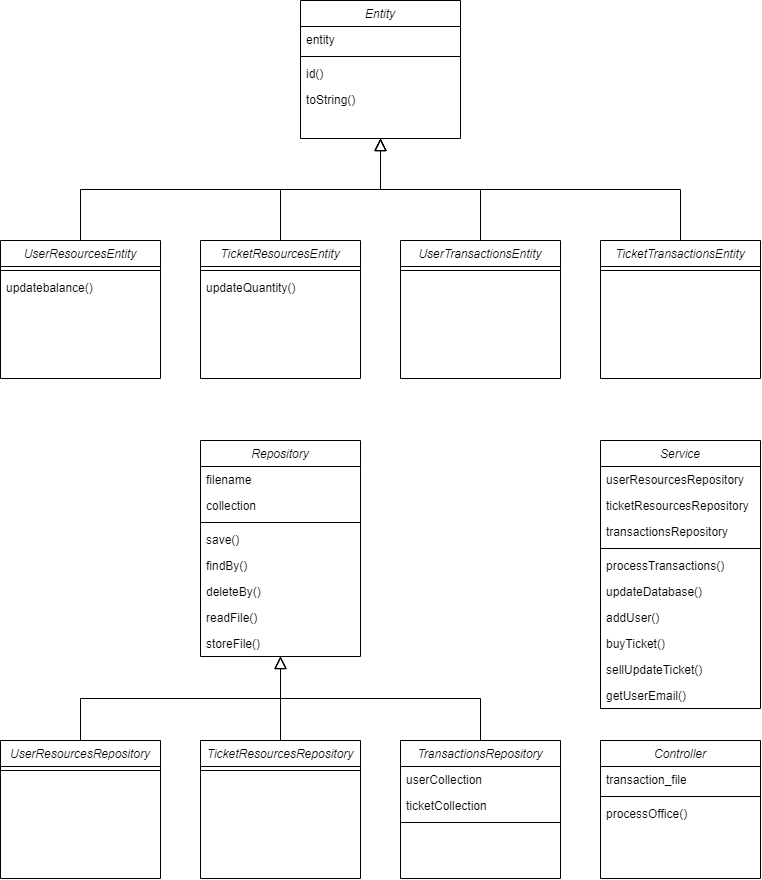

The diagram above was exported from draw.io. Its source (the exported page's mxGraphModel, read from the mxfile embedded in the PNG):
<mxGraphModel dx="2858" dy="1143" grid="1" gridSize="10" guides="1" tooltips="1" connect="1" arrows="1" fold="1" page="1" pageScale="1" pageWidth="827" pageHeight="1169" math="0" shadow="0">
  <root>
    <mxCell id="0" />
    <mxCell id="1" parent="0" />
    <mxCell id="3hhsKNxDvIUT4OKMFk7u-1" value="Entity" style="swimlane;fontStyle=2;align=center;verticalAlign=top;childLayout=stackLayout;horizontal=1;startSize=26;horizontalStack=0;resizeParent=1;resizeLast=0;collapsible=1;marginBottom=0;rounded=0;shadow=0;strokeWidth=1;" vertex="1" parent="1">
      <mxGeometry x="-500" y="120" width="160" height="138" as="geometry">
        <mxRectangle x="230" y="140" width="160" height="26" as="alternateBounds" />
      </mxGeometry>
    </mxCell>
    <mxCell id="3hhsKNxDvIUT4OKMFk7u-2" value="entity" style="text;align=left;verticalAlign=top;spacingLeft=4;spacingRight=4;overflow=hidden;rotatable=0;points=[[0,0.5],[1,0.5]];portConstraint=eastwest;" vertex="1" parent="3hhsKNxDvIUT4OKMFk7u-1">
      <mxGeometry y="26" width="160" height="26" as="geometry" />
    </mxCell>
    <mxCell id="3hhsKNxDvIUT4OKMFk7u-5" value="" style="line;html=1;strokeWidth=1;align=left;verticalAlign=middle;spacingTop=-1;spacingLeft=3;spacingRight=3;rotatable=0;labelPosition=right;points=[];portConstraint=eastwest;" vertex="1" parent="3hhsKNxDvIUT4OKMFk7u-1">
      <mxGeometry y="52" width="160" height="8" as="geometry" />
    </mxCell>
    <mxCell id="3hhsKNxDvIUT4OKMFk7u-6" value="id()" style="text;align=left;verticalAlign=top;spacingLeft=4;spacingRight=4;overflow=hidden;rotatable=0;points=[[0,0.5],[1,0.5]];portConstraint=eastwest;" vertex="1" parent="3hhsKNxDvIUT4OKMFk7u-1">
      <mxGeometry y="60" width="160" height="26" as="geometry" />
    </mxCell>
    <mxCell id="3hhsKNxDvIUT4OKMFk7u-7" value="toString()" style="text;align=left;verticalAlign=top;spacingLeft=4;spacingRight=4;overflow=hidden;rotatable=0;points=[[0,0.5],[1,0.5]];portConstraint=eastwest;" vertex="1" parent="3hhsKNxDvIUT4OKMFk7u-1">
      <mxGeometry y="86" width="160" height="26" as="geometry" />
    </mxCell>
    <mxCell id="3hhsKNxDvIUT4OKMFk7u-23" style="edgeStyle=orthogonalEdgeStyle;rounded=0;orthogonalLoop=1;jettySize=auto;html=1;exitX=0.5;exitY=0;exitDx=0;exitDy=0;entryX=0.5;entryY=1;entryDx=0;entryDy=0;endArrow=block;endFill=0;endSize=10;strokeWidth=1;" edge="1" parent="1" source="3hhsKNxDvIUT4OKMFk7u-8" target="3hhsKNxDvIUT4OKMFk7u-1">
      <mxGeometry relative="1" as="geometry" />
    </mxCell>
    <mxCell id="3hhsKNxDvIUT4OKMFk7u-8" value="UserResourcesEntity" style="swimlane;fontStyle=2;align=center;verticalAlign=top;childLayout=stackLayout;horizontal=1;startSize=26;horizontalStack=0;resizeParent=1;resizeLast=0;collapsible=1;marginBottom=0;rounded=0;shadow=0;strokeWidth=1;" vertex="1" parent="1">
      <mxGeometry x="-800" y="360" width="160" height="138" as="geometry">
        <mxRectangle x="230" y="140" width="160" height="26" as="alternateBounds" />
      </mxGeometry>
    </mxCell>
    <mxCell id="3hhsKNxDvIUT4OKMFk7u-10" value="" style="line;html=1;strokeWidth=1;align=left;verticalAlign=middle;spacingTop=-1;spacingLeft=3;spacingRight=3;rotatable=0;labelPosition=right;points=[];portConstraint=eastwest;" vertex="1" parent="3hhsKNxDvIUT4OKMFk7u-8">
      <mxGeometry y="26" width="160" height="8" as="geometry" />
    </mxCell>
    <mxCell id="3hhsKNxDvIUT4OKMFk7u-11" value="updatebalance()" style="text;align=left;verticalAlign=top;spacingLeft=4;spacingRight=4;overflow=hidden;rotatable=0;points=[[0,0.5],[1,0.5]];portConstraint=eastwest;" vertex="1" parent="3hhsKNxDvIUT4OKMFk7u-8">
      <mxGeometry y="34" width="160" height="26" as="geometry" />
    </mxCell>
    <mxCell id="3hhsKNxDvIUT4OKMFk7u-24" style="edgeStyle=orthogonalEdgeStyle;rounded=0;orthogonalLoop=1;jettySize=auto;html=1;exitX=0.5;exitY=0;exitDx=0;exitDy=0;entryX=0.5;entryY=1;entryDx=0;entryDy=0;endArrow=block;endFill=0;endSize=10;strokeWidth=1;" edge="1" parent="1" source="3hhsKNxDvIUT4OKMFk7u-13" target="3hhsKNxDvIUT4OKMFk7u-1">
      <mxGeometry relative="1" as="geometry" />
    </mxCell>
    <mxCell id="3hhsKNxDvIUT4OKMFk7u-13" value="TicketResourcesEntity" style="swimlane;fontStyle=2;align=center;verticalAlign=top;childLayout=stackLayout;horizontal=1;startSize=26;horizontalStack=0;resizeParent=1;resizeLast=0;collapsible=1;marginBottom=0;rounded=0;shadow=0;strokeWidth=1;" vertex="1" parent="1">
      <mxGeometry x="-600" y="360" width="160" height="138" as="geometry">
        <mxRectangle x="230" y="140" width="160" height="26" as="alternateBounds" />
      </mxGeometry>
    </mxCell>
    <mxCell id="3hhsKNxDvIUT4OKMFk7u-14" value="" style="line;html=1;strokeWidth=1;align=left;verticalAlign=middle;spacingTop=-1;spacingLeft=3;spacingRight=3;rotatable=0;labelPosition=right;points=[];portConstraint=eastwest;" vertex="1" parent="3hhsKNxDvIUT4OKMFk7u-13">
      <mxGeometry y="26" width="160" height="8" as="geometry" />
    </mxCell>
    <mxCell id="3hhsKNxDvIUT4OKMFk7u-15" value="updateQuantity()" style="text;align=left;verticalAlign=top;spacingLeft=4;spacingRight=4;overflow=hidden;rotatable=0;points=[[0,0.5],[1,0.5]];portConstraint=eastwest;" vertex="1" parent="3hhsKNxDvIUT4OKMFk7u-13">
      <mxGeometry y="34" width="160" height="26" as="geometry" />
    </mxCell>
    <mxCell id="3hhsKNxDvIUT4OKMFk7u-26" style="edgeStyle=orthogonalEdgeStyle;rounded=0;orthogonalLoop=1;jettySize=auto;html=1;exitX=0.5;exitY=0;exitDx=0;exitDy=0;entryX=0.5;entryY=1;entryDx=0;entryDy=0;endArrow=block;endFill=0;endSize=10;strokeWidth=1;" edge="1" parent="1" source="3hhsKNxDvIUT4OKMFk7u-16" target="3hhsKNxDvIUT4OKMFk7u-1">
      <mxGeometry relative="1" as="geometry" />
    </mxCell>
    <mxCell id="3hhsKNxDvIUT4OKMFk7u-16" value="UserTransactionsEntity" style="swimlane;fontStyle=2;align=center;verticalAlign=top;childLayout=stackLayout;horizontal=1;startSize=26;horizontalStack=0;resizeParent=1;resizeLast=0;collapsible=1;marginBottom=0;rounded=0;shadow=0;strokeWidth=1;" vertex="1" parent="1">
      <mxGeometry x="-400" y="360" width="160" height="138" as="geometry">
        <mxRectangle x="230" y="140" width="160" height="26" as="alternateBounds" />
      </mxGeometry>
    </mxCell>
    <mxCell id="3hhsKNxDvIUT4OKMFk7u-17" value="" style="line;html=1;strokeWidth=1;align=left;verticalAlign=middle;spacingTop=-1;spacingLeft=3;spacingRight=3;rotatable=0;labelPosition=right;points=[];portConstraint=eastwest;" vertex="1" parent="3hhsKNxDvIUT4OKMFk7u-16">
      <mxGeometry y="26" width="160" height="8" as="geometry" />
    </mxCell>
    <mxCell id="3hhsKNxDvIUT4OKMFk7u-28" style="edgeStyle=orthogonalEdgeStyle;rounded=0;orthogonalLoop=1;jettySize=auto;html=1;exitX=0.5;exitY=0;exitDx=0;exitDy=0;entryX=0.5;entryY=1;entryDx=0;entryDy=0;endArrow=block;endFill=0;endSize=10;strokeWidth=1;" edge="1" parent="1" source="3hhsKNxDvIUT4OKMFk7u-19" target="3hhsKNxDvIUT4OKMFk7u-1">
      <mxGeometry relative="1" as="geometry" />
    </mxCell>
    <mxCell id="3hhsKNxDvIUT4OKMFk7u-19" value="TicketTransactionsEntity" style="swimlane;fontStyle=2;align=center;verticalAlign=top;childLayout=stackLayout;horizontal=1;startSize=26;horizontalStack=0;resizeParent=1;resizeLast=0;collapsible=1;marginBottom=0;rounded=0;shadow=0;strokeWidth=1;" vertex="1" parent="1">
      <mxGeometry x="-200" y="360" width="160" height="138" as="geometry">
        <mxRectangle x="230" y="140" width="160" height="26" as="alternateBounds" />
      </mxGeometry>
    </mxCell>
    <mxCell id="3hhsKNxDvIUT4OKMFk7u-20" value="" style="line;html=1;strokeWidth=1;align=left;verticalAlign=middle;spacingTop=-1;spacingLeft=3;spacingRight=3;rotatable=0;labelPosition=right;points=[];portConstraint=eastwest;" vertex="1" parent="3hhsKNxDvIUT4OKMFk7u-19">
      <mxGeometry y="26" width="160" height="8" as="geometry" />
    </mxCell>
    <mxCell id="3hhsKNxDvIUT4OKMFk7u-29" value="Repository" style="swimlane;fontStyle=2;align=center;verticalAlign=top;childLayout=stackLayout;horizontal=1;startSize=26;horizontalStack=0;resizeParent=1;resizeLast=0;collapsible=1;marginBottom=0;rounded=0;shadow=0;strokeWidth=1;" vertex="1" parent="1">
      <mxGeometry x="-600" y="560" width="160" height="216" as="geometry">
        <mxRectangle x="230" y="140" width="160" height="26" as="alternateBounds" />
      </mxGeometry>
    </mxCell>
    <mxCell id="3hhsKNxDvIUT4OKMFk7u-30" value="filename" style="text;align=left;verticalAlign=top;spacingLeft=4;spacingRight=4;overflow=hidden;rotatable=0;points=[[0,0.5],[1,0.5]];portConstraint=eastwest;" vertex="1" parent="3hhsKNxDvIUT4OKMFk7u-29">
      <mxGeometry y="26" width="160" height="26" as="geometry" />
    </mxCell>
    <mxCell id="3hhsKNxDvIUT4OKMFk7u-33" value="collection" style="text;align=left;verticalAlign=top;spacingLeft=4;spacingRight=4;overflow=hidden;rotatable=0;points=[[0,0.5],[1,0.5]];portConstraint=eastwest;" vertex="1" parent="3hhsKNxDvIUT4OKMFk7u-29">
      <mxGeometry y="52" width="160" height="26" as="geometry" />
    </mxCell>
    <mxCell id="3hhsKNxDvIUT4OKMFk7u-31" value="" style="line;html=1;strokeWidth=1;align=left;verticalAlign=middle;spacingTop=-1;spacingLeft=3;spacingRight=3;rotatable=0;labelPosition=right;points=[];portConstraint=eastwest;" vertex="1" parent="3hhsKNxDvIUT4OKMFk7u-29">
      <mxGeometry y="78" width="160" height="8" as="geometry" />
    </mxCell>
    <mxCell id="3hhsKNxDvIUT4OKMFk7u-32" value="save()" style="text;align=left;verticalAlign=top;spacingLeft=4;spacingRight=4;overflow=hidden;rotatable=0;points=[[0,0.5],[1,0.5]];portConstraint=eastwest;" vertex="1" parent="3hhsKNxDvIUT4OKMFk7u-29">
      <mxGeometry y="86" width="160" height="26" as="geometry" />
    </mxCell>
    <mxCell id="3hhsKNxDvIUT4OKMFk7u-35" value="findBy()" style="text;align=left;verticalAlign=top;spacingLeft=4;spacingRight=4;overflow=hidden;rotatable=0;points=[[0,0.5],[1,0.5]];portConstraint=eastwest;" vertex="1" parent="3hhsKNxDvIUT4OKMFk7u-29">
      <mxGeometry y="112" width="160" height="26" as="geometry" />
    </mxCell>
    <mxCell id="3hhsKNxDvIUT4OKMFk7u-36" value="deleteBy()" style="text;align=left;verticalAlign=top;spacingLeft=4;spacingRight=4;overflow=hidden;rotatable=0;points=[[0,0.5],[1,0.5]];portConstraint=eastwest;" vertex="1" parent="3hhsKNxDvIUT4OKMFk7u-29">
      <mxGeometry y="138" width="160" height="26" as="geometry" />
    </mxCell>
    <mxCell id="3hhsKNxDvIUT4OKMFk7u-37" value="readFile()" style="text;align=left;verticalAlign=top;spacingLeft=4;spacingRight=4;overflow=hidden;rotatable=0;points=[[0,0.5],[1,0.5]];portConstraint=eastwest;" vertex="1" parent="3hhsKNxDvIUT4OKMFk7u-29">
      <mxGeometry y="164" width="160" height="26" as="geometry" />
    </mxCell>
    <mxCell id="3hhsKNxDvIUT4OKMFk7u-38" value="storeFile()" style="text;align=left;verticalAlign=top;spacingLeft=4;spacingRight=4;overflow=hidden;rotatable=0;points=[[0,0.5],[1,0.5]];portConstraint=eastwest;" vertex="1" parent="3hhsKNxDvIUT4OKMFk7u-29">
      <mxGeometry y="190" width="160" height="26" as="geometry" />
    </mxCell>
    <mxCell id="3hhsKNxDvIUT4OKMFk7u-58" style="edgeStyle=orthogonalEdgeStyle;rounded=0;orthogonalLoop=1;jettySize=auto;html=1;exitX=0.5;exitY=0;exitDx=0;exitDy=0;endArrow=block;endFill=0;endSize=10;strokeWidth=1;" edge="1" parent="1" source="3hhsKNxDvIUT4OKMFk7u-49" target="3hhsKNxDvIUT4OKMFk7u-29">
      <mxGeometry relative="1" as="geometry" />
    </mxCell>
    <mxCell id="3hhsKNxDvIUT4OKMFk7u-49" value="TicketResourcesRepository" style="swimlane;fontStyle=2;align=center;verticalAlign=top;childLayout=stackLayout;horizontal=1;startSize=26;horizontalStack=0;resizeParent=1;resizeLast=0;collapsible=1;marginBottom=0;rounded=0;shadow=0;strokeWidth=1;" vertex="1" parent="1">
      <mxGeometry x="-600" y="860" width="160" height="138" as="geometry">
        <mxRectangle x="230" y="140" width="160" height="26" as="alternateBounds" />
      </mxGeometry>
    </mxCell>
    <mxCell id="3hhsKNxDvIUT4OKMFk7u-50" value="" style="line;html=1;strokeWidth=1;align=left;verticalAlign=middle;spacingTop=-1;spacingLeft=3;spacingRight=3;rotatable=0;labelPosition=right;points=[];portConstraint=eastwest;" vertex="1" parent="3hhsKNxDvIUT4OKMFk7u-49">
      <mxGeometry y="26" width="160" height="8" as="geometry" />
    </mxCell>
    <mxCell id="3hhsKNxDvIUT4OKMFk7u-57" style="edgeStyle=orthogonalEdgeStyle;rounded=0;orthogonalLoop=1;jettySize=auto;html=1;exitX=0.5;exitY=0;exitDx=0;exitDy=0;endArrow=block;endFill=0;endSize=10;strokeWidth=1;" edge="1" parent="1" source="3hhsKNxDvIUT4OKMFk7u-51" target="3hhsKNxDvIUT4OKMFk7u-29">
      <mxGeometry relative="1" as="geometry" />
    </mxCell>
    <mxCell id="3hhsKNxDvIUT4OKMFk7u-51" value="UserResourcesRepository" style="swimlane;fontStyle=2;align=center;verticalAlign=top;childLayout=stackLayout;horizontal=1;startSize=26;horizontalStack=0;resizeParent=1;resizeLast=0;collapsible=1;marginBottom=0;rounded=0;shadow=0;strokeWidth=1;" vertex="1" parent="1">
      <mxGeometry x="-800" y="860" width="160" height="138" as="geometry">
        <mxRectangle x="230" y="140" width="160" height="26" as="alternateBounds" />
      </mxGeometry>
    </mxCell>
    <mxCell id="3hhsKNxDvIUT4OKMFk7u-52" value="" style="line;html=1;strokeWidth=1;align=left;verticalAlign=middle;spacingTop=-1;spacingLeft=3;spacingRight=3;rotatable=0;labelPosition=right;points=[];portConstraint=eastwest;" vertex="1" parent="3hhsKNxDvIUT4OKMFk7u-51">
      <mxGeometry y="26" width="160" height="8" as="geometry" />
    </mxCell>
    <mxCell id="3hhsKNxDvIUT4OKMFk7u-59" style="edgeStyle=orthogonalEdgeStyle;rounded=0;orthogonalLoop=1;jettySize=auto;html=1;exitX=0.5;exitY=0;exitDx=0;exitDy=0;endArrow=block;endFill=0;endSize=10;strokeWidth=1;" edge="1" parent="1" source="3hhsKNxDvIUT4OKMFk7u-53" target="3hhsKNxDvIUT4OKMFk7u-29">
      <mxGeometry relative="1" as="geometry" />
    </mxCell>
    <mxCell id="3hhsKNxDvIUT4OKMFk7u-53" value="TransactionsRepository" style="swimlane;fontStyle=2;align=center;verticalAlign=top;childLayout=stackLayout;horizontal=1;startSize=26;horizontalStack=0;resizeParent=1;resizeLast=0;collapsible=1;marginBottom=0;rounded=0;shadow=0;strokeWidth=1;" vertex="1" parent="1">
      <mxGeometry x="-400" y="860" width="160" height="138" as="geometry">
        <mxRectangle x="230" y="140" width="160" height="26" as="alternateBounds" />
      </mxGeometry>
    </mxCell>
    <mxCell id="3hhsKNxDvIUT4OKMFk7u-55" value="userCollection" style="text;align=left;verticalAlign=top;spacingLeft=4;spacingRight=4;overflow=hidden;rotatable=0;points=[[0,0.5],[1,0.5]];portConstraint=eastwest;" vertex="1" parent="3hhsKNxDvIUT4OKMFk7u-53">
      <mxGeometry y="26" width="160" height="26" as="geometry" />
    </mxCell>
    <mxCell id="3hhsKNxDvIUT4OKMFk7u-56" value="ticketCollection" style="text;align=left;verticalAlign=top;spacingLeft=4;spacingRight=4;overflow=hidden;rotatable=0;points=[[0,0.5],[1,0.5]];portConstraint=eastwest;" vertex="1" parent="3hhsKNxDvIUT4OKMFk7u-53">
      <mxGeometry y="52" width="160" height="26" as="geometry" />
    </mxCell>
    <mxCell id="3hhsKNxDvIUT4OKMFk7u-54" value="" style="line;html=1;strokeWidth=1;align=left;verticalAlign=middle;spacingTop=-1;spacingLeft=3;spacingRight=3;rotatable=0;labelPosition=right;points=[];portConstraint=eastwest;" vertex="1" parent="3hhsKNxDvIUT4OKMFk7u-53">
      <mxGeometry y="78" width="160" height="8" as="geometry" />
    </mxCell>
    <mxCell id="3hhsKNxDvIUT4OKMFk7u-61" value="Service" style="swimlane;fontStyle=2;align=center;verticalAlign=top;childLayout=stackLayout;horizontal=1;startSize=26;horizontalStack=0;resizeParent=1;resizeLast=0;collapsible=1;marginBottom=0;rounded=0;shadow=0;strokeWidth=1;" vertex="1" parent="1">
      <mxGeometry x="-200" y="560" width="160" height="268" as="geometry">
        <mxRectangle x="230" y="140" width="160" height="26" as="alternateBounds" />
      </mxGeometry>
    </mxCell>
    <mxCell id="3hhsKNxDvIUT4OKMFk7u-62" value="userResourcesRepository" style="text;align=left;verticalAlign=top;spacingLeft=4;spacingRight=4;overflow=hidden;rotatable=0;points=[[0,0.5],[1,0.5]];portConstraint=eastwest;" vertex="1" parent="3hhsKNxDvIUT4OKMFk7u-61">
      <mxGeometry y="26" width="160" height="26" as="geometry" />
    </mxCell>
    <mxCell id="3hhsKNxDvIUT4OKMFk7u-63" value="ticketResourcesRepository" style="text;align=left;verticalAlign=top;spacingLeft=4;spacingRight=4;overflow=hidden;rotatable=0;points=[[0,0.5],[1,0.5]];portConstraint=eastwest;" vertex="1" parent="3hhsKNxDvIUT4OKMFk7u-61">
      <mxGeometry y="52" width="160" height="26" as="geometry" />
    </mxCell>
    <mxCell id="3hhsKNxDvIUT4OKMFk7u-70" value="transactionsRepository" style="text;align=left;verticalAlign=top;spacingLeft=4;spacingRight=4;overflow=hidden;rotatable=0;points=[[0,0.5],[1,0.5]];portConstraint=eastwest;" vertex="1" parent="3hhsKNxDvIUT4OKMFk7u-61">
      <mxGeometry y="78" width="160" height="26" as="geometry" />
    </mxCell>
    <mxCell id="3hhsKNxDvIUT4OKMFk7u-64" value="" style="line;html=1;strokeWidth=1;align=left;verticalAlign=middle;spacingTop=-1;spacingLeft=3;spacingRight=3;rotatable=0;labelPosition=right;points=[];portConstraint=eastwest;" vertex="1" parent="3hhsKNxDvIUT4OKMFk7u-61">
      <mxGeometry y="104" width="160" height="8" as="geometry" />
    </mxCell>
    <mxCell id="3hhsKNxDvIUT4OKMFk7u-65" value="processTransactions()" style="text;align=left;verticalAlign=top;spacingLeft=4;spacingRight=4;overflow=hidden;rotatable=0;points=[[0,0.5],[1,0.5]];portConstraint=eastwest;" vertex="1" parent="3hhsKNxDvIUT4OKMFk7u-61">
      <mxGeometry y="112" width="160" height="26" as="geometry" />
    </mxCell>
    <mxCell id="3hhsKNxDvIUT4OKMFk7u-66" value="updateDatabase()" style="text;align=left;verticalAlign=top;spacingLeft=4;spacingRight=4;overflow=hidden;rotatable=0;points=[[0,0.5],[1,0.5]];portConstraint=eastwest;" vertex="1" parent="3hhsKNxDvIUT4OKMFk7u-61">
      <mxGeometry y="138" width="160" height="26" as="geometry" />
    </mxCell>
    <mxCell id="3hhsKNxDvIUT4OKMFk7u-67" value="addUser()" style="text;align=left;verticalAlign=top;spacingLeft=4;spacingRight=4;overflow=hidden;rotatable=0;points=[[0,0.5],[1,0.5]];portConstraint=eastwest;" vertex="1" parent="3hhsKNxDvIUT4OKMFk7u-61">
      <mxGeometry y="164" width="160" height="26" as="geometry" />
    </mxCell>
    <mxCell id="3hhsKNxDvIUT4OKMFk7u-68" value="buyTicket()" style="text;align=left;verticalAlign=top;spacingLeft=4;spacingRight=4;overflow=hidden;rotatable=0;points=[[0,0.5],[1,0.5]];portConstraint=eastwest;" vertex="1" parent="3hhsKNxDvIUT4OKMFk7u-61">
      <mxGeometry y="190" width="160" height="26" as="geometry" />
    </mxCell>
    <mxCell id="3hhsKNxDvIUT4OKMFk7u-69" value="sellUpdateTicket()" style="text;align=left;verticalAlign=top;spacingLeft=4;spacingRight=4;overflow=hidden;rotatable=0;points=[[0,0.5],[1,0.5]];portConstraint=eastwest;" vertex="1" parent="3hhsKNxDvIUT4OKMFk7u-61">
      <mxGeometry y="216" width="160" height="26" as="geometry" />
    </mxCell>
    <mxCell id="3hhsKNxDvIUT4OKMFk7u-71" value="getUserEmail()" style="text;align=left;verticalAlign=top;spacingLeft=4;spacingRight=4;overflow=hidden;rotatable=0;points=[[0,0.5],[1,0.5]];portConstraint=eastwest;" vertex="1" parent="3hhsKNxDvIUT4OKMFk7u-61">
      <mxGeometry y="242" width="160" height="26" as="geometry" />
    </mxCell>
    <mxCell id="3hhsKNxDvIUT4OKMFk7u-72" value="Controller" style="swimlane;fontStyle=2;align=center;verticalAlign=top;childLayout=stackLayout;horizontal=1;startSize=26;horizontalStack=0;resizeParent=1;resizeLast=0;collapsible=1;marginBottom=0;rounded=0;shadow=0;strokeWidth=1;" vertex="1" parent="1">
      <mxGeometry x="-200" y="860" width="160" height="138" as="geometry">
        <mxRectangle x="230" y="140" width="160" height="26" as="alternateBounds" />
      </mxGeometry>
    </mxCell>
    <mxCell id="3hhsKNxDvIUT4OKMFk7u-74" value="transaction_file" style="text;align=left;verticalAlign=top;spacingLeft=4;spacingRight=4;overflow=hidden;rotatable=0;points=[[0,0.5],[1,0.5]];portConstraint=eastwest;" vertex="1" parent="3hhsKNxDvIUT4OKMFk7u-72">
      <mxGeometry y="26" width="160" height="26" as="geometry" />
    </mxCell>
    <mxCell id="3hhsKNxDvIUT4OKMFk7u-73" value="" style="line;html=1;strokeWidth=1;align=left;verticalAlign=middle;spacingTop=-1;spacingLeft=3;spacingRight=3;rotatable=0;labelPosition=right;points=[];portConstraint=eastwest;" vertex="1" parent="3hhsKNxDvIUT4OKMFk7u-72">
      <mxGeometry y="52" width="160" height="8" as="geometry" />
    </mxCell>
    <mxCell id="3hhsKNxDvIUT4OKMFk7u-75" value="processOffice()" style="text;align=left;verticalAlign=top;spacingLeft=4;spacingRight=4;overflow=hidden;rotatable=0;points=[[0,0.5],[1,0.5]];portConstraint=eastwest;" vertex="1" parent="3hhsKNxDvIUT4OKMFk7u-72">
      <mxGeometry y="60" width="160" height="26" as="geometry" />
    </mxCell>
  </root>
</mxGraphModel>